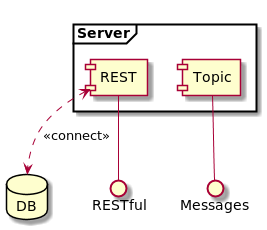

The diagram above was rendered by PlantUML. Its source (embedded in the PNG):
@startuml

frame "Server" {
  [REST] as rest
  [Topic]
}

interface RESTful as oldrest
interface Messages as msgs

oldrest -up- rest

msgs -up- Topic


database DB

rest <.right.> DB : <<connect>>

@enduml